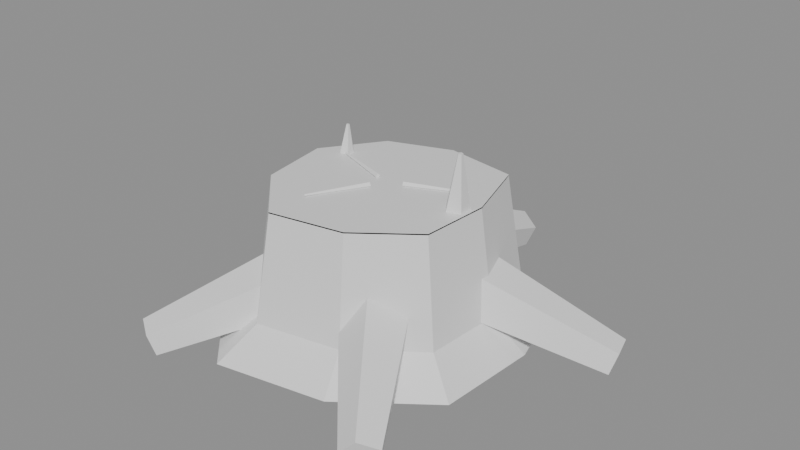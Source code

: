 # Source: SplitCutStump.blend  (saved by Blender 5.2.44; exported with 4.5.12 LTS)
import bpy
from mathutils import Matrix  # noqa: F401  (used for matrix-valued properties, if any)

bpy.ops.wm.read_factory_settings(use_empty=True)
scene = bpy.context.scene
scene.name = 'Scene'

# ---- materials (node trees are filled in below, after node groups)
mat_alpinetreepalette = bpy.data.materials.new('AlpineTreePalette')
mat_alpinetreepalette.roughness = 0.5

# ---- material node trees
mat_alpinetreepalette.use_nodes = True; mat_alpinetreepalette.node_tree.nodes.clear()
_N = mat_alpinetreepalette.node_tree.nodes; _L = mat_alpinetreepalette.node_tree.links
n0 = _N.new('ShaderNodeBsdfPrincipled'); n0.name = 'Principled BSDF'; n0.location = (-200, 100)
n0.inputs[10].default_value = 0.005
n1 = _N.new('ShaderNodeOutputMaterial'); n1.name = 'Material Output'; n1.location = (200, 100)
n2 = _N.new('ShaderNodeNormalMap'); n2.name = 'Normal Map'; n2.location = (-600, -600)
n2.label = 'Normal/Map'
n2.width = 160
n2.inputs[0].default_value = 0.0
_L.new(n0.outputs[0], n1.inputs[0])
_L.new(n2.outputs[0], n0.inputs[5])
n1.is_active_output = True

# ---- meshes
me_23_split_cut_stump___tree_or_wood_001 = bpy.data.meshes.new('23 Split Cut Stump | Tree or Wood.001')
me_23_split_cut_stump___tree_or_wood_001.from_pydata([(0.7136, 0.06513, -0.1225), (0.5552, 0.06513, -0.6556), (0.003391, 0.06513, -0.748), (-0.478, 0.06513, -0.5749), (-0.7822, 0.06513, -0.1416), (-0.7056, 0.06513, 0.4031), (-0.3024, 0.06513, 0.8191), (0.2575, 0.06513, 0.7176), (0.6811, 0.06513, 0.3974), (0.5471, 0.2147, -0.09391), (0.4256, 0.2147, -0.5026), (0.0026, 0.2147, -0.5735), (-0.3665, 0.2147, -0.4408), (-0.5997, 0.2147, -0.1085), (-0.541, 0.2147, 0.3091), (-0.2318, 0.2147, 0.628), (0.1974, 0.2147, 0.5501), (0.5222, 0.2147, 0.3047), (0.4757, 0.7451, -0.08166), (0.3701, 0.7451, -0.437), (0.002261, 0.7451, -0.4987), (-0.3187, 0.7451, -0.3833), (-0.5215, 0.7451, -0.09439), (-0.4704, 0.7451, 0.2688), (-0.2016, 0.7451, 0.5461), (0.1717, 0.7451, 0.4784), (0.4541, 0.7451, 0.2649), (0.4757, 0.7511, -0.08166), (0.3701, 0.7511, -0.437), (0.002261, 0.7511, -0.4987), (-0.3187, 0.7511, -0.3833), (-0.5215, 0.7511, -0.09439), (-0.4704, 0.7511, 0.2688), (-0.2016, 0.7511, 0.5461), (0.1717, 0.7511, 0.4784), (0.4541, 0.7511, 0.2649), (0.3758, 0.7511, -0.06451), (0.2924, 0.7511, -0.3453), (0.001786, 0.7511, -0.394), (-0.2518, 0.7511, -0.3028), (-0.412, 0.7511, -0.07457), (-0.3716, 0.7511, 0.2123), (-0.1592, 0.7511, 0.4314), (0.1356, 0.7511, 0.3779), (0.3587, 0.7511, 0.2093), (0.2902, 0.7511, -0.04981), (0.2258, 0.7511, -0.2666), (0.001379, 0.7511, -0.3042), (-0.1944, 0.7511, -0.2338), (-0.3181, 0.7511, -0.05758), (-0.2869, 0.7511, 0.1639), (-0.123, 0.7511, 0.3331), (0.1047, 0.7511, 0.2918), (0.277, 0.7511, 0.1616), (0.1522, 0.7511, -0.02613), (0.1184, 0.7511, -0.1399), (0.0007234, 0.7511, -0.1596), (-0.102, 0.7511, -0.1227), (-0.1669, 0.7511, -0.0302), (-0.1505, 0.7511, 0.086), (-0.0645, 0.7511, 0.1747), (0.05493, 0.7511, 0.1531), (0.1453, 0.7511, 0.08478), (1.032, 0.0, -0.3289), (1.078, 0.05394, -0.2418), (1.103, 0.1579, -0.2751), (1.074, 0.1682, -0.3827), (1.03, 0.07062, -0.416), (0.1906, 0.1909, -0.07831), (0.2819, 0.2987, 0.09586), (0.3335, 0.5067, 0.02933), (0.274, 0.5273, -0.186), (0.1857, 0.3321, -0.2525), (0.01576, 0.1807, -1.143), (-0.07496, 0.1177, -1.123), (-0.04031, 0.01663, -1.089), (0.07183, 0.01711, -1.088), (0.1065, 0.1185, -1.121), (0.003752, 0.5522, -0.325), (-0.1777, 0.4263, -0.2858), (-0.1084, 0.2241, -0.2178), (0.1159, 0.2251, -0.215), (0.1852, 0.4279, -0.2812), (-1.085, 0.1802, -0.3589), (-1.09, 0.1088, -0.2725), (-1.044, 0.01162, -0.3055), (-1.012, 0.02296, -0.4123), (-1.037, 0.1271, -0.4453), (-0.3139, 0.5512, -0.08545), (-0.3227, 0.4084, 0.0873), (-0.2322, 0.2141, 0.02132), (-0.1674, 0.2368, -0.1922), (-0.2179, 0.4451, -0.2582), (-0.7131, 0.1736, 0.8911), (-0.6208, 0.1493, 0.9501), (-0.5922, 0.04322, 0.9275), (-0.6668, 0.001968, 0.8546), (-0.7415, 0.08256, 0.8321), (-0.2511, 0.5381, 0.2122), (-0.06664, 0.4895, 0.3301), (-0.009494, 0.2773, 0.2851), (-0.1587, 0.1948, 0.1393), (-0.308, 0.356, 0.09422), (0.5938, 0.00743, 0.9096), (0.5657, 0.09966, 0.9669), (0.6422, 0.1787, 0.945), (0.7176, 0.1354, 0.8742), (0.6877, 0.02949, 0.8524), (0.0576, 0.2057, 0.2166), (0.001285, 0.3902, 0.3311), (0.1542, 0.5483, 0.2873), (0.3051, 0.4616, 0.1458), (0.2454, 0.2498, 0.1021), (0.07322, 0.7721, -0.03096), (0.07868, 0.7581, -0.01806), (0.07322, 0.7441, -0.03096), (0.06777, 0.7581, -0.04385), (0.3564, 0.7631, -0.1507), (0.3583, 0.7581, -0.1461), (0.3564, 0.7531, -0.1507), (0.3544, 0.7581, -0.1553), (-0.07491, 0.7441, -0.02663), (-0.0796, 0.7581, -0.01344), (-0.07491, 0.7721, -0.02663), (-0.07022, 0.7581, -0.03982), (-0.3645, 0.7531, -0.1296), (-0.3662, 0.7581, -0.1249), (-0.3645, 0.7631, -0.1296), (-0.3629, 0.7581, -0.1343), (-0.03898, 0.7441, 0.06929), (-0.02677, 0.7581, 0.07615), (-0.03898, 0.7721, 0.06929), (-0.05118, 0.7581, 0.06243), (-0.1897, 0.7531, 0.3372), (-0.1853, 0.7581, 0.3397), (-0.1897, 0.7631, 0.3372), (-0.194, 0.7581, 0.3348), (0.2823, 0.4774, 0.0), (0.3582, 0.4745, 0.1046), (0.4811, 0.4697, 0.06466), (0.4811, 0.4697, -0.06466), (0.3582, 0.4745, -0.1046), (0.4014, 1.016, 0.0), (0.4097, 1.015, 0.01141), (0.4231, 1.015, 0.007053), (0.4231, 1.015, -0.007053), (0.4097, 1.015, -0.01141), (-0.4826, 0.5126, -0.15), (-0.4273, 0.5108, -0.07394), (-0.3381, 0.5039, -0.103), (-0.3383, 0.5015, -0.197), (-0.4276, 0.5069, -0.2261), (-0.3843, 0.8957, -0.16), (-0.3788, 0.8955, -0.1524), (-0.3698, 0.8948, -0.1553), (-0.3699, 0.8946, -0.1647), (-0.3788, 0.8951, -0.1676)], [], [(0, 1, 10, 9), (1, 2, 11, 10), (2, 3, 12, 11), (3, 4, 13, 12), (4, 5, 14, 13), (5, 6, 15, 14), (6, 7, 16, 15), (7, 8, 17, 16), (8, 0, 9, 17), (9, 10, 19, 18), (10, 11, 20, 19), (11, 12, 21, 20), (12, 13, 22, 21), (13, 14, 23, 22), (14, 15, 24, 23), (15, 16, 25, 24), (16, 17, 26, 25), (17, 9, 18, 26), (8, 7, 6, 5, 4, 3, 2, 1, 0), (27, 28, 37, 36), (28, 29, 38, 37), (29, 30, 39, 38), (30, 31, 40, 39), (31, 32, 41, 40), (32, 33, 42, 41), (33, 34, 43, 42), (34, 35, 44, 43), (35, 27, 36, 44), (36, 37, 46, 45), (37, 38, 47, 46), (38, 39, 48, 47), (39, 40, 49, 48), (40, 41, 50, 49), (41, 42, 51, 50), (42, 43, 52, 51), (43, 44, 53, 52), (44, 36, 45, 53), (45, 46, 55, 54), (46, 47, 56, 55), (47, 48, 57, 56), (48, 49, 58, 57), (49, 50, 59, 58), (50, 51, 60, 59), (51, 52, 61, 60), (52, 53, 62, 61), (53, 45, 54, 62), (54, 55, 56, 57, 58, 59, 60, 61, 62), (63, 64, 69, 68), (64, 65, 70, 69), (65, 66, 71, 70), (66, 67, 72, 71), (67, 63, 68, 72), (67, 66, 65, 64, 63), (68, 69, 70, 71, 72), (73, 74, 79, 78), (74, 75, 80, 79), (75, 76, 81, 80), (76, 77, 82, 81), (77, 73, 78, 82), (77, 76, 75, 74, 73), (78, 79, 80, 81, 82), (83, 84, 89, 88), (84, 85, 90, 89), (85, 86, 91, 90), (86, 87, 92, 91), (87, 83, 88, 92), (87, 86, 85, 84, 83), (88, 89, 90, 91, 92), (93, 94, 99, 98), (94, 95, 100, 99), (95, 96, 101, 100), (96, 97, 102, 101), (97, 93, 98, 102), (97, 96, 95, 94, 93), (98, 99, 100, 101, 102), (103, 104, 109, 108), (104, 105, 110, 109), (105, 106, 111, 110), (106, 107, 112, 111), (107, 103, 108, 112), (107, 106, 105, 104, 103), (108, 109, 110, 111, 112), (113, 114, 118, 117), (114, 115, 119, 118), (115, 116, 120, 119), (116, 113, 117, 120), (116, 115, 114, 113), (117, 118, 119, 120), (121, 122, 126, 125), (122, 123, 127, 126), (123, 124, 128, 127), (124, 121, 125, 128), (124, 123, 122, 121), (125, 126, 127, 128), (129, 130, 134, 133), (130, 131, 135, 134), (131, 132, 136, 135), (132, 129, 133, 136), (132, 131, 130, 129), (133, 134, 135, 136), (137, 138, 143, 142), (138, 139, 144, 143), (139, 140, 145, 144), (140, 141, 146, 145), (141, 137, 142, 146), (141, 140, 139, 138, 137), (142, 143, 144, 145, 146), (147, 148, 153, 152), (148, 149, 154, 153), (149, 150, 155, 154), (150, 151, 156, 155), (151, 147, 152, 156), (151, 150, 149, 148, 147), (152, 153, 154, 155, 156)])
_uv = me_23_split_cut_stump___tree_or_wood_001.uv_layers.new(name='PaletteUV')
_uv.uv.foreach_set('vector', [0.1562, 0.5, 0.1562, 0.5, 0.1562, 0.5, 0.1562, 0.5, 0.03125, 0.5, 0.03125, 0.5, 0.03125, 0.5, 0.03125, 0.5, 0.1562, 0.5, 0.1562, 0.5, 0.1562, 0.5, 0.1562, 0.5, 0.1562, 0.5, 0.1562, 0.5, 0.1562, 0.5, 0.1562, 0.5, 0.1562, 0.5, 0.1562, 0.5, 0.1562, 0.5, 0.1562, 0.5, 0.03125, 0.5, 0.03125, 0.5, 0.03125, 0.5, 0.03125, 0.5, 0.1562, 0.5, 0.1562, 0.5, 0.1562, 0.5, 0.1562, 0.5, 0.1562, 0.5, 0.1562, 0.5, 0.1562, 0.5, 0.1562, 0.5, 0.1562, 0.5, 0.1562, 0.5, 0.1562, 0.5, 0.1562, 0.5, 0.03125, 0.5, 0.03125, 0.5, 0.03125, 0.5, 0.03125, 0.5, 0.1562, 0.5, 0.1562, 0.5, 0.1562, 0.5, 0.1562, 0.5, 0.1562, 0.5, 0.1562, 0.5, 0.1562, 0.5, 0.1562, 0.5, 0.1562, 0.5, 0.1562, 0.5, 0.1562, 0.5, 0.1562, 0.5, 0.03125, 0.5, 0.03125, 0.5, 0.03125, 0.5, 0.03125, 0.5, 0.1562, 0.5, 0.1562, 0.5, 0.1562, 0.5, 0.1562, 0.5, 0.1562, 0.5, 0.1562, 0.5, 0.1562, 0.5, 0.1562, 0.5, 0.1562, 0.5, 0.1562, 0.5, 0.1562, 0.5, 0.1562, 0.5, 0.03125, 0.5, 0.03125, 0.5, 0.03125, 0.5, 0.03125, 0.5, 0.1562, 0.5, 0.1562, 0.5, 0.1562, 0.5, 0.1562, 0.5, 0.1562, 0.5, 0.1562, 0.5, 0.1562, 0.5, 0.1562, 0.5, 0.1562, 0.5, 0.2812, 0.5, 0.2812, 0.5, 0.2812, 0.5, 0.2812, 0.5, 0.2812, 0.5, 0.2812, 0.5, 0.2812, 0.5, 0.2812, 0.5, 0.2812, 0.5, 0.2812, 0.5, 0.2812, 0.5, 0.2812, 0.5, 0.2812, 0.5, 0.2812, 0.5, 0.2812, 0.5, 0.2812, 0.5, 0.2812, 0.5, 0.2812, 0.5, 0.2812, 0.5, 0.2812, 0.5, 0.2812, 0.5, 0.2812, 0.5, 0.2812, 0.5, 0.2812, 0.5, 0.2812, 0.5, 0.2812, 0.5, 0.2812, 0.5, 0.2812, 0.5, 0.2812, 0.5, 0.2812, 0.5, 0.2812, 0.5, 0.2812, 0.5, 0.2812, 0.5, 0.2812, 0.5, 0.2812, 0.5, 0.2812, 0.5, 0.2188, 0.5, 0.2188, 0.5, 0.2188, 0.5, 0.2188, 0.5, 0.2188, 0.5, 0.2188, 0.5, 0.2188, 0.5, 0.2188, 0.5, 0.2188, 0.5, 0.2188, 0.5, 0.2188, 0.5, 0.2188, 0.5, 0.2188, 0.5, 0.2188, 0.5, 0.2188, 0.5, 0.2188, 0.5, 0.2188, 0.5, 0.2188, 0.5, 0.2188, 0.5, 0.2188, 0.5, 0.2188, 0.5, 0.2188, 0.5, 0.2188, 0.5, 0.2188, 0.5, 0.2188, 0.5, 0.2188, 0.5, 0.2188, 0.5, 0.2188, 0.5, 0.2188, 0.5, 0.2188, 0.5, 0.2188, 0.5, 0.2188, 0.5, 0.2188, 0.5, 0.2188, 0.5, 0.2188, 0.5, 0.2188, 0.5, 0.2812, 0.5, 0.2812, 0.5, 0.2812, 0.5, 0.2812, 0.5, 0.2812, 0.5, 0.2812, 0.5, 0.2812, 0.5, 0.2812, 0.5, 0.2812, 0.5, 0.2812, 0.5, 0.2812, 0.5, 0.2812, 0.5, 0.2812, 0.5, 0.2812, 0.5, 0.2812, 0.5, 0.2812, 0.5, 0.2812, 0.5, 0.2812, 0.5, 0.2812, 0.5, 0.2812, 0.5, 0.2812, 0.5, 0.2812, 0.5, 0.2812, 0.5, 0.2812, 0.5, 0.2812, 0.5, 0.2812, 0.5, 0.2812, 0.5, 0.2812, 0.5, 0.2812, 0.5, 0.2812, 0.5, 0.2812, 0.5, 0.2812, 0.5, 0.2812, 0.5, 0.2812, 0.5, 0.2812, 0.5, 0.2812, 0.5, 0.2812, 0.5, 0.2812, 0.5, 0.2812, 0.5, 0.2812, 0.5, 0.2812, 0.5, 0.2812, 0.5, 0.2812, 0.5, 0.2812, 0.5, 0.2812, 0.5, 0.1562, 0.5, 0.1562, 0.5, 0.1562, 0.5, 0.1562, 0.5, 0.1562, 0.5, 0.1562, 0.5, 0.1562, 0.5, 0.1562, 0.5, 0.1562, 0.5, 0.1562, 0.5, 0.1562, 0.5, 0.1562, 0.5, 0.1562, 0.5, 0.1562, 0.5, 0.1562, 0.5, 0.1562, 0.5, 0.1562, 0.5, 0.1562, 0.5, 0.1562, 0.5, 0.1562, 0.5, 0.1562, 0.5, 0.1562, 0.5, 0.1562, 0.5, 0.1562, 0.5, 0.1562, 0.5, 0.1562, 0.5, 0.1562, 0.5, 0.1562, 0.5, 0.1562, 0.5, 0.1562, 0.5, 0.1562, 0.5, 0.1562, 0.5, 0.1562, 0.5, 0.1562, 0.5, 0.1562, 0.5, 0.1562, 0.5, 0.1562, 0.5, 0.1562, 0.5, 0.1562, 0.5, 0.1562, 0.5, 0.1562, 0.5, 0.1562, 0.5, 0.1562, 0.5, 0.1562, 0.5, 0.1562, 0.5, 0.1562, 0.5, 0.1562, 0.5, 0.1562, 0.5, 0.1562, 0.5, 0.1562, 0.5, 0.1562, 0.5, 0.1562, 0.5, 0.1562, 0.5, 0.1562, 0.5, 0.1562, 0.5, 0.1562, 0.5, 0.1562, 0.5, 0.1562, 0.5, 0.1562, 0.5, 0.1562, 0.5, 0.1562, 0.5, 0.1562, 0.5, 0.1562, 0.5, 0.1562, 0.5, 0.1562, 0.5, 0.1562, 0.5, 0.1562, 0.5, 0.1562, 0.5, 0.1562, 0.5, 0.1562, 0.5, 0.1562, 0.5, 0.1562, 0.5, 0.1562, 0.5, 0.1562, 0.5, 0.1562, 0.5, 0.1562, 0.5, 0.1562, 0.5, 0.1562, 0.5, 0.1562, 0.5, 0.1562, 0.5, 0.1562, 0.5, 0.1562, 0.5, 0.1562, 0.5, 0.1562, 0.5, 0.1562, 0.5, 0.1562, 0.5, 0.1562, 0.5, 0.1562, 0.5, 0.1562, 0.5, 0.1562, 0.5, 0.1562, 0.5, 0.1562, 0.5, 0.1562, 0.5, 0.1562, 0.5, 0.1562, 0.5, 0.1562, 0.5, 0.1562, 0.5, 0.1562, 0.5, 0.1562, 0.5, 0.1562, 0.5, 0.1562, 0.5, 0.1562, 0.5, 0.1562, 0.5, 0.1562, 0.5, 0.1562, 0.5, 0.1562, 0.5, 0.1562, 0.5, 0.1562, 0.5, 0.1562, 0.5, 0.1562, 0.5, 0.1562, 0.5, 0.1562, 0.5, 0.1562, 0.5, 0.1562, 0.5, 0.1562, 0.5, 0.1562, 0.5, 0.1562, 0.5, 0.1562, 0.5, 0.1562, 0.5, 0.1562, 0.5, 0.1562, 0.5, 0.1562, 0.5, 0.1562, 0.5, 0.1562, 0.5, 0.1562, 0.5, 0.1562, 0.5, 0.1562, 0.5, 0.1562, 0.5, 0.1562, 0.5, 0.1562, 0.5, 0.1562, 0.5, 0.1562, 0.5, 0.1562, 0.5, 0.1562, 0.5, 0.1562, 0.5, 0.1562, 0.5, 0.1562, 0.5, 0.1562, 0.5, 0.1562, 0.5, 0.1562, 0.5, 0.1562, 0.5, 0.1562, 0.5, 0.1562, 0.5, 0.1562, 0.5, 0.1562, 0.5, 0.1562, 0.5, 0.1562, 0.5, 0.1562, 0.5, 0.1562, 0.5, 0.1562, 0.5, 0.09375, 0.5, 0.09375, 0.5, 0.09375, 0.5, 0.09375, 0.5, 0.09375, 0.5, 0.09375, 0.5, 0.09375, 0.5, 0.09375, 0.5, 0.09375, 0.5, 0.09375, 0.5, 0.09375, 0.5, 0.09375, 0.5, 0.09375, 0.5, 0.09375, 0.5, 0.09375, 0.5, 0.09375, 0.5, 0.09375, 0.5, 0.09375, 0.5, 0.09375, 0.5, 0.09375, 0.5, 0.09375, 0.5, 0.09375, 0.5, 0.09375, 0.5, 0.09375, 0.5, 0.09375, 0.5, 0.09375, 0.5, 0.09375, 0.5, 0.09375, 0.5, 0.09375, 0.5, 0.09375, 0.5, 0.09375, 0.5, 0.09375, 0.5, 0.09375, 0.5, 0.09375, 0.5, 0.09375, 0.5, 0.09375, 0.5, 0.09375, 0.5, 0.09375, 0.5, 0.09375, 0.5, 0.09375, 0.5, 0.09375, 0.5, 0.09375, 0.5, 0.09375, 0.5, 0.09375, 0.5, 0.09375, 0.5, 0.09375, 0.5, 0.09375, 0.5, 0.09375, 0.5, 0.09375, 0.5, 0.09375, 0.5, 0.09375, 0.5, 0.09375, 0.5, 0.09375, 0.5, 0.09375, 0.5, 0.09375, 0.5, 0.09375, 0.5, 0.09375, 0.5, 0.09375, 0.5, 0.09375, 0.5, 0.09375, 0.5, 0.09375, 0.5, 0.09375, 0.5, 0.09375, 0.5, 0.09375, 0.5, 0.09375, 0.5, 0.09375, 0.5, 0.09375, 0.5, 0.09375, 0.5, 0.09375, 0.5, 0.09375, 0.5, 0.09375, 0.5, 0.09375, 0.5, 0.2812, 0.5, 0.2812, 0.5, 0.2812, 0.5, 0.2812, 0.5, 0.2812, 0.5, 0.2812, 0.5, 0.2812, 0.5, 0.2812, 0.5, 0.2812, 0.5, 0.2812, 0.5, 0.2812, 0.5, 0.2812, 0.5, 0.2812, 0.5, 0.2812, 0.5, 0.2812, 0.5, 0.2812, 0.5, 0.2812, 0.5, 0.2812, 0.5, 0.2812, 0.5, 0.2812, 0.5, 0.2812, 0.5, 0.2812, 0.5, 0.2812, 0.5, 0.2812, 0.5, 0.2812, 0.5, 0.2812, 0.5, 0.2812, 0.5, 0.2812, 0.5, 0.2812, 0.5, 0.2812, 0.5, 0.1562, 0.5, 0.1562, 0.5, 0.1562, 0.5, 0.1562, 0.5, 0.1562, 0.5, 0.1562, 0.5, 0.1562, 0.5, 0.1562, 0.5, 0.1562, 0.5, 0.1562, 0.5, 0.1562, 0.5, 0.1562, 0.5, 0.1562, 0.5, 0.1562, 0.5, 0.1562, 0.5, 0.1562, 0.5, 0.1562, 0.5, 0.1562, 0.5, 0.1562, 0.5, 0.1562, 0.5, 0.1562, 0.5, 0.1562, 0.5, 0.1562, 0.5, 0.1562, 0.5, 0.1562, 0.5, 0.1562, 0.5, 0.1562, 0.5, 0.1562, 0.5, 0.1562, 0.5, 0.1562, 0.5])
me_23_split_cut_stump___tree_or_wood_001.materials.append(mat_alpinetreepalette)
me_23_split_cut_stump___tree_or_wood_001.update()
me_23_split_cut_stump___tree_or_wood_001.normals_split_custom_set([tuple(v) for v in zip(*[iter([0.638, 0.7463, -0.1896, 0.638, 0.7463, -0.1896, 0.638, 0.7463, -0.1896, 0.638, 0.7463, -0.1896, 0.1084, 0.755, -0.6467, 0.1084, 0.755, -0.6467, 0.1084, 0.755, -0.6467, 0.1084, 0.755, -0.6467, -0.228, 0.7388, -0.6342, -0.228, 0.7388, -0.6342, -0.228, 0.7388, -0.6342, -0.228, 0.7388, -0.6342, -0.5436, 0.7475, -0.3816, -0.5436, 0.7475, -0.3816, -0.5436, 0.7475, -0.3816, -0.5436, 0.7475, -0.3816, -0.641, 0.7622, 0.09014, -0.641, 0.7622, 0.09014, -0.641, 0.7622, 0.09014, -0.641, 0.7622, 0.09014, -0.4534, 0.7754, 0.4395, -0.4534, 0.7754, 0.4395, -0.4534, 0.7754, 0.4395, -0.4534, 0.7754, 0.4395, 0.1158, 0.761, 0.6384, 0.1158, 0.761, 0.6384, 0.1158, 0.761, 0.6384, 0.1158, 0.761, 0.6384, 0.3986, 0.7503, 0.5274, 0.3986, 0.7503, 0.5274, 0.3986, 0.7503, 0.5274, 0.3986, 0.7503, 0.5274, 0.6717, 0.7396, 0.04194, 0.6717, 0.7396, 0.04194, 0.6717, 0.7396, 0.04194, 0.6717, 0.7396, 0.04194, 0.9499, 0.1343, -0.2823, 0.9499, 0.1343, -0.2823, 0.9499, 0.1343, -0.2823, 0.9499, 0.1343, -0.2823, 0.1637, 0.1379, -0.9768, 0.1637, 0.1379, -0.9768, 0.1637, 0.1379, -0.9768, 0.1637, 0.1379, -0.9768, -0.3354, 0.1313, -0.9329, -0.3354, 0.1313, -0.9329, -0.3354, 0.1313, -0.9329, -0.3354, 0.1313, -0.9329, -0.811, 0.1348, -0.5693, -0.811, 0.1348, -0.5693, -0.811, 0.1348, -0.5693, -0.811, 0.1348, -0.5693, -0.9804, 0.1409, 0.1379, -0.9804, 0.1409, 0.1379, -0.9804, 0.1409, 0.1379, -0.9804, 0.1409, 0.1379, -0.7102, 0.1468, 0.6885, -0.7102, 0.1468, 0.6885, -0.7102, 0.1468, 0.6885, -0.7102, 0.1468, 0.6885, 0.1767, 0.1404, 0.9742, 0.1767, 0.1404, 0.9742, 0.1767, 0.1404, 0.9742, 0.1767, 0.1404, 0.9742, 0.5974, 0.1359, 0.7904, 0.5974, 0.1359, 0.7904, 0.5974, 0.1359, 0.7904, 0.5974, 0.1359, 0.7904, 0.9894, 0.1317, 0.06178, 0.9894, 0.1317, 0.06178, 0.9894, 0.1317, 0.06178, 0.9894, 0.1317, 0.06178, 0.0, -1.0, 0.0, 0.0, -1.0, 0.0, 0.0, -1.0, 0.0, 0.0, -1.0, 0.0, 0.0, -1.0, 0.0, 0.0, -1.0, 0.0, 0.0, -1.0, 0.0, 0.0, -1.0, 0.0, 0.0, -1.0, 0.0, 0.0, 1.0, 0.0, 0.0, 1.0, 0.0, 0.0, 1.0, 0.0, 0.0, 1.0, 0.0, 0.0, 1.0, 0.0, 0.0, 1.0, 0.0, 0.0, 1.0, 0.0, 0.0, 1.0, 0.0, 0.0, 1.0, -4.962e-07, 0.0, 1.0, -4.962e-07, 0.0, 1.0, -4.962e-07, 0.0, 1.0, -4.962e-07, 0.0, 1.0, -2.335e-07, 0.0, 1.0, -2.335e-07, 0.0, 1.0, -2.335e-07, 0.0, 1.0, -2.335e-07, 0.0, 1.0, 1.611e-07, 0.0, 1.0, 1.611e-07, 0.0, 1.0, 1.611e-07, 0.0, 1.0, 1.611e-07, 0.0, 1.0, -3.911e-07, 0.0, 1.0, -3.911e-07, 0.0, 1.0, -3.911e-07, 0.0, 1.0, -3.911e-07, 0.0, 1.0, 0.0, 0.0, 1.0, 0.0, 0.0, 1.0, 0.0, 0.0, 1.0, 0.0, 0.0, 1.0, 0.0, 0.0, 1.0, 0.0, 0.0, 1.0, 0.0, 0.0, 1.0, 0.0, 0.0, 1.0, -1.215e-07, 0.0, 1.0, -1.215e-07, 0.0, 1.0, -1.215e-07, 0.0, 1.0, -1.215e-07, 0.0, 1.0, 1.664e-07, 0.0, 1.0, 1.664e-07, 0.0, 1.0, 1.664e-07, 0.0, 1.0, 1.664e-07, 0.0, 1.0, 6.442e-07, 0.0, 1.0, 6.442e-07, 0.0, 1.0, 6.442e-07, 0.0, 1.0, 6.442e-07, 0.0, 1.0, 7.401e-07, 0.0, 1.0, 7.401e-07, 0.0, 1.0, 7.401e-07, 0.0, 1.0, 7.401e-07, 0.0, 1.0, -3.482e-07, 0.0, 1.0, -3.482e-07, 0.0, 1.0, -3.482e-07, 0.0, 1.0, -3.482e-07, 0.0, 1.0, 1.602e-07, 0.0, 1.0, 1.602e-07, 0.0, 1.0, 1.602e-07, 0.0, 1.0, 1.602e-07, 0.0, 1.0, 0.0, 0.0, 1.0, 0.0, 0.0, 1.0, 0.0, 0.0, 1.0, 0.0, 0.0, 1.0, 6.219e-07, 0.0, 1.0, 6.219e-07, 0.0, 1.0, 6.219e-07, 0.0, 1.0, 6.219e-07, 0.0, 1.0, 0.0, 0.0, 1.0, 0.0, 0.0, 1.0, 0.0, 0.0, 1.0, 0.0, 0.0, 1.0, 2.719e-07, 0.0, 1.0, 2.719e-07, 0.0, 1.0, 2.719e-07, 0.0, 1.0, 2.719e-07, 0.0, 1.0, -1.555e-07, 0.0, 1.0, -1.555e-07, 0.0, 1.0, -1.555e-07, 0.0, 1.0, -1.555e-07, 0.0, 1.0, 0.0, 0.0, 1.0, 0.0, 0.0, 1.0, 0.0, 0.0, 1.0, 0.0, 0.0, 1.0, -3.458e-07, 0.0, 1.0, -3.458e-07, 0.0, 1.0, -3.458e-07, 0.0, 1.0, -3.458e-07, 0.0, 1.0, -4.881e-07, 0.0, 1.0, -4.881e-07, 0.0, 1.0, -4.881e-07, 0.0, 1.0, -4.881e-07, 0.0, 1.0, 3.742e-08, 0.0, 1.0, 3.742e-08, 0.0, 1.0, 3.742e-08, 0.0, 1.0, 3.742e-08, 0.0, 1.0, 2.726e-07, 0.0, 1.0, 2.726e-07, 0.0, 1.0, 2.726e-07, 0.0, 1.0, 2.726e-07, 0.0, 1.0, -2.905e-07, 0.0, 1.0, -2.905e-07, 0.0, 1.0, -2.905e-07, 0.0, 1.0, -2.905e-07, 0.0, 1.0, -3.217e-07, 0.0, 1.0, -3.217e-07, 0.0, 1.0, -3.217e-07, 0.0, 1.0, -3.217e-07, 0.0, 1.0, 6.351e-08, 0.0, 1.0, 6.351e-08, 0.0, 1.0, 6.351e-08, 0.0, 1.0, 6.351e-08, 0.0, 1.0, -1.815e-07, 0.0, 1.0, -1.815e-07, 0.0, 1.0, -1.815e-07, 0.0, 1.0, -1.815e-07, 0.0, 1.0, -1.815e-07, 0.0, 1.0, -1.815e-07, 0.0, 1.0, -1.815e-07, 0.0, 1.0, -1.815e-07, 0.0, 1.0, -1.815e-07, -0.03088, -0.8424, 0.5379, -0.03088, -0.8424, 0.5379, -0.03088, -0.8424, 0.5379, -0.03088, -0.8424, 0.5379, 0.4301, 0.1767, 0.8853, 0.4301, 0.1767, 0.8853, 0.4301, 0.1767, 0.8853, 0.4301, 0.1767, 0.8853, 0.4045, 0.9142, -0.02415, 0.4045, 0.9142, -0.02415, 0.4045, 0.9142, -0.02415, 0.4045, 0.9142, -0.02415, -0.07218, 0.3509, -0.9336, -0.07218, 0.3509, -0.9336, -0.07218, 0.3509, -0.9336, -0.07218, 0.3509, -0.9336, -0.3413, -0.7347, -0.5862, -0.3413, -0.7347, -0.5862, -0.3413, -0.7347, -0.5862, -0.3413, -0.7347, -0.5862, 0.9068, -0.3145, -0.2805, 0.9068, -0.3145, -0.2805, 0.9068, -0.3145, -0.2805, 0.9068, -0.3145, -0.2805, 0.9068, -0.3145, -0.2805, -0.9068, 0.3145, 0.2805, -0.9068, 0.3145, 0.2805, -0.9068, 0.3145, 0.2805, -0.9068, 0.3145, 0.2805, -0.9068, 0.3145, 0.2805, -0.5844, 0.7355, -0.3427, -0.5844, 0.7355, -0.3427, -0.5844, 0.7355, -0.3427, -0.5844, 0.7355, -0.3427, -0.9463, -0.3233, 0.003064, -0.9463, -0.3233, 0.003064, -0.9463, -0.3233, 0.003064, -0.9463, -0.3233, 0.003064, 0.001157, -0.9728, 0.2317, 0.001157, -0.9728, 0.2317, 0.001157, -0.9728, 0.2317, 0.001157, -0.9728, 0.2317, 0.9486, -0.3153, 0.02724, 0.9486, -0.3153, 0.02724, 0.9486, -0.3153, 0.02724, 0.9486, -0.3153, 0.02724, 0.5867, 0.7405, -0.3278, 0.5867, 0.7405, -0.3278, 0.5867, 0.7405, -0.3278, 0.5867, 0.7405, -0.3278, 0.01344, -0.3145, -0.9491, 0.01344, -0.3145, -0.9491, 0.01344, -0.3145, -0.9491, 0.01344, -0.3145, -0.9491, 0.01344, -0.3145, -0.9491, -0.01344, 0.3145, 0.9491, -0.01344, 0.3145, 0.9491, -0.01344, 0.3145, 0.9491, -0.01344, 0.3145, 0.9491, -0.01344, 0.3145, 0.9491, -0.5128, 0.6745, 0.5312, -0.5128, 0.6745, 0.5312, -0.5128, 0.6745, 0.5312, -0.5128, 0.6745, 0.5312, -0.2494, -0.4135, 0.8757, -0.2494, -0.4135, 0.8757, -0.2494, -0.4135, 0.8757, -0.2494, -0.4135, 0.8757, 0.2518, -0.9674, -0.02635, 0.2518, -0.9674, -0.02635, 0.2518, -0.9674, -0.02635, 0.2518, -0.9674, -0.02635, 0.2981, -0.2218, -0.9284, 0.2981, -0.2218, -0.9284, 0.2981, -0.2218, -0.9284, 0.2981, -0.2218, -0.9284, -0.1745, 0.7929, -0.5838, -0.1745, 0.7929, -0.5838, -0.1745, 0.7929, -0.5838, -0.1745, 0.7929, -0.5838, -0.8985, -0.3145, -0.3061, -0.8985, -0.3145, -0.3061, -0.8985, -0.3145, -0.3061, -0.8985, -0.3145, -0.3061, -0.8985, -0.3145, -0.3061, 0.8985, 0.3145, 0.3061, 0.8985, 0.3145, 0.3061, 0.8985, 0.3145, 0.3061, 0.8985, 0.3145, 0.3061, 0.8985, 0.3145, 0.3061, -0.04958, 0.8936, 0.446, -0.04958, 0.8936, 0.446, -0.04958, 0.8936, 0.446, -0.04958, 0.8936, 0.446, 0.7302, 0.05201, 0.6813, 0.7302, 0.05201, 0.6813, 0.7302, 0.05201, 0.6813, 0.7302, 0.05201, 0.6813, 0.4332, -0.8989, 0.06541, 0.4332, -0.8989, 0.06541, 0.4332, -0.8989, 0.06541, 0.4332, -0.8989, 0.06541, -0.5301, -0.645, -0.5504, -0.5301, -0.645, -0.5504, -0.5301, -0.645, -0.5504, -0.5301, -0.645, -0.5504, -0.8285, 0.4629, -0.3152, -0.8285, 0.4629, -0.3152, -0.8285, 0.4629, -0.3152, -0.8285, 0.4629, -0.3152, -0.5688, -0.3145, 0.76, -0.5688, -0.3145, 0.76, -0.5688, -0.3145, 0.76, -0.5688, -0.3145, 0.76, -0.5688, -0.3145, 0.76, 0.5688, 0.3145, -0.76, 0.5688, 0.3145, -0.76, 0.5688, 0.3145, -0.76, 0.5688, 0.3145, -0.76, 0.5688, 0.3145, -0.76, -0.7485, -0.4993, 0.4363, -0.7485, -0.4993, 0.4363, -0.7485, -0.4993, 0.4363, -0.7485, -0.4993, 0.4363, -0.4367, 0.6062, 0.6647, -0.4367, 0.6062, 0.6647, -0.4367, 0.6062, 0.6647, -0.4367, 0.6062, 0.6647, 0.5437, 0.8366, 0.06677, 0.5437, 0.8366, 0.06677, 0.5437, 0.8366, 0.06677, 0.5437, 0.8366, 0.06677, 0.8378, -0.1266, -0.5311, 0.8378, -0.1266, -0.5311, 0.8378, -0.1266, -0.5311, 0.8378, -0.1266, -0.5311, 0.03913, -0.9523, -0.3027, 0.03913, -0.9523, -0.3027, 0.03913, -0.9523, -0.3027, 0.03913, -0.9523, -0.3027, 0.547, -0.3145, 0.7758, 0.547, -0.3145, 0.7758, 0.547, -0.3145, 0.7758, 0.547, -0.3145, 0.7758, 0.547, -0.3145, 0.7758, -0.547, 0.3145, -0.7758, -0.547, 0.3145, -0.7758, -0.547, 0.3145, -0.7758, -0.547, 0.3145, -0.7758, -0.547, 0.3145, -0.7758, 0.2944, 0.707, 0.6431, 0.2944, 0.707, 0.6431, 0.2944, 0.707, 0.6431, 0.2944, 0.707, 0.6431, 0.2944, -0.707, 0.6431, 0.2944, -0.707, 0.6431, 0.2944, -0.707, 0.6431, 0.2944, -0.707, 0.6431, -0.2562, -0.707, -0.6592, -0.2562, -0.707, -0.6592, -0.2562, -0.707, -0.6592, -0.2562, -0.707, -0.6592, -0.2562, 0.707, -0.6592, -0.2562, 0.707, -0.6592, -0.2562, 0.707, -0.6592, -0.2562, 0.707, -0.6592, -0.9211, 0.0, 0.3894, -0.9211, 0.0, 0.3894, -0.9211, 0.0, 0.3894, -0.9211, 0.0, 0.3894, 0.9211, 0.0, -0.3894, 0.9211, 0.0, -0.3894, 0.9211, 0.0, -0.3894, 0.9211, 0.0, -0.3894, -0.2563, -0.707, 0.6592, -0.2563, -0.707, 0.6592, -0.2563, -0.707, 0.6592, -0.2563, -0.707, 0.6592, -0.2563, 0.707, 0.6592, -0.2563, 0.707, 0.6592, -0.2563, 0.707, 0.6592, -0.2563, 0.707, 0.6592, 0.2173, 0.707, -0.673, 0.2173, 0.707, -0.673, 0.2173, 0.707, -0.673, 0.2173, 0.707, -0.673, 0.2173, -0.707, -0.673, 0.2173, -0.707, -0.673, 0.2173, -0.707, -0.673, 0.2173, -0.707, -0.673, 0.9422, 0.0, 0.335, 0.9422, 0.0, 0.335, 0.9422, 0.0, 0.335, 0.9422, 0.0, 0.335, -0.9422, 0.0, -0.335, -0.9422, 0.0, -0.335, -0.9422, 0.0, -0.335, -0.9422, 0.0, -0.335, 0.606, -0.707, 0.3646, 0.606, -0.707, 0.3646, 0.606, -0.707, 0.3646, 0.606, -0.707, 0.3646, 0.606, 0.707, 0.3646, 0.606, 0.707, 0.3646, 0.606, 0.707, 0.3646, 0.606, 0.707, 0.3646, -0.6263, 0.707, -0.3286, -0.6263, 0.707, -0.3286, -0.6263, 0.707, -0.3286, -0.6263, 0.707, -0.3286, -0.6263, -0.707, -0.3286, -0.6263, -0.707, -0.3286, -0.6263, -0.707, -0.3286, -0.6263, -0.707, -0.3286, 0.4903, 0.0, -0.8716, 0.4903, 0.0, -0.8716, 0.4903, 0.0, -0.8716, 0.4903, 0.0, -0.8716, -0.4903, -5.821e-07, 0.8716, -0.4903, -5.821e-07, 0.8716, -0.4903, -5.821e-07, 0.8716, -0.4903, -5.821e-07, 0.8716, -0.7942, 0.1758, 0.5816, -0.7942, 0.1758, 0.5816, -0.7942, 0.1758, 0.5816, -0.7942, 0.1758, 0.5816, 0.3112, 0.1326, 0.9411, 0.3112, 0.1326, 0.9411, 0.3112, 0.1326, 0.9411, 0.3112, 0.1326, 0.9411, 0.9944, 0.1058, 0.0, 0.9944, 0.1058, 0.0, 0.9944, 0.1058, 0.0, 0.9944, 0.1058, 0.0, 0.3112, 0.1326, -0.9411, 0.3112, 0.1326, -0.9411, 0.3112, 0.1326, -0.9411, 0.3112, 0.1326, -0.9411, -0.7942, 0.1758, -0.5816, -0.7942, 0.1758, -0.5816, -0.7942, 0.1758, -0.5816, -0.7942, 0.1758, -0.5816, -0.03908, -0.9992, -1.295e-07, -0.03908, -0.9992, -1.295e-07, -0.03908, -0.9992, -1.295e-07, -0.03908, -0.9992, -1.295e-07, -0.03908, -0.9992, -1.295e-07, 0.03909, 0.9992, 0.0, 0.03909, 0.9992, 0.0, 0.03909, 0.9992, 0.0, 0.03909, 0.9992, 0.0, 0.03909, 0.9992, 0.0, -0.7871, 0.2171, 0.5773, -0.7871, 0.2171, 0.5773, -0.7871, 0.2171, 0.5773, -0.7871, 0.2171, 0.5773, 0.3166, 0.151, 0.9365, 0.3166, 0.151, 0.9365, 0.3166, 0.151, 0.9365, 0.3166, 0.151, 0.9365, 0.9968, 0.0803, -0.003806, 0.9968, 0.0803, -0.003806, 0.9968, 0.0803, -0.003806, 0.9968, 0.0803, -0.003806, 0.3133, 0.1027, -0.9441, 0.3133, 0.1027, -0.9441, 0.3133, 0.1027, -0.9441, 0.3133, 0.1027, -0.9441, -0.7892, 0.1873, -0.5849, -0.7892, 0.1873, -0.5849, -0.7892, 0.1873, -0.5849, -0.7892, 0.1873, -0.5849, -0.06812, -0.9973, 0.0257, -0.06812, -0.9973, 0.0257, -0.06812, -0.9973, 0.0257, -0.06812, -0.9973, 0.0257, -0.06812, -0.9973, 0.0257, 0.06812, 0.9973, -0.0257, 0.06812, 0.9973, -0.0257, 0.06812, 0.9973, -0.0257, 0.06812, 0.9973, -0.0257, 0.06812, 0.9973, -0.0257])] * 3)])

# ---- objects
ob_basisx = bpy.data.objects.new('BasisX', None)
ob_basisy = bpy.data.objects.new('BasisY', None)
ob_basisz = bpy.data.objects.new('BasisZ', None)
ob_treewood = bpy.data.objects.new('TreeWood', me_23_split_cut_stump___tree_or_wood_001)

# ---- transforms, parenting, visibility, modifiers, constraints
ob_basisx.location = (1.0, 0.0, 0.0)
ob_basisx.rotation_euler = (1.571, -0.0, 0.0)
ob_basisx.color = (0.8, 0.8, 0.8, 1.0)
ob_basisy.location = (0.0, 1.0, 0.0)
ob_basisy.rotation_euler = (1.571, -0.0, 0.0)
ob_basisy.color = (0.8, 0.8, 0.8, 1.0)
ob_basisz.location = (0.0, 0.0, 1.0)
ob_basisz.rotation_euler = (1.571, -0.0, 0.0)
ob_basisz.color = (0.8, 0.8, 0.8, 1.0)
ob_treewood.location = (0.0, 0.0, 0.0)
ob_treewood.rotation_euler = (1.571, -0.0, 0.0)
ob_treewood.color = (0.8, 0.8, 0.8, 1.0)

# ---- collection membership
scene.collection.objects.link(ob_basisx)
scene.collection.objects.link(ob_basisy)
scene.collection.objects.link(ob_basisz)
scene.collection.objects.link(ob_treewood)

# ---- scene / render settings (as saved in the file)
scene.frame_start = 1; scene.frame_end = 250; scene.frame_set(1)
scene.render.engine = 'BLENDER_EEVEE_NEXT'
scene.render.bake_bias = 0.0
scene.render.bake_samples = 0
scene.render.compositor_device = 'GPU'
scene.eevee.use_volume_custom_range = False
scene.eevee.fast_gi_thickness_near = 0.1
scene.eevee.fast_gi_thickness_far = 0.0
scene.eevee.ray_tracing_options.screen_trace_thickness = 0.1
bpy.context.view_layer.update()

# ---- added for rendering (the .blend has no active camera and no usable light): camera, sun + grey world if the file has none
cam_auto = bpy.data.cameras.new('AutoCamera')
cam_auto.lens = 50.0
cam_auto.sensor_width = 36.0
cam_auto.clip_end = 1000.0
ob_auto_camera = bpy.data.objects.new('AutoCamera', cam_auto)
scene.collection.objects.link(ob_auto_camera)
ob_auto_camera.location = (2.97513, -3.47377, 2.88233)
ob_auto_camera.rotation_euler = (1.09748, -7.21219e-08, 0.694738)
scene.camera = ob_auto_camera
light_auto_sun = bpy.data.lights.new('AutoSun', 'SUN')
light_auto_sun.energy = 3.0
light_auto_sun.angle = 0.0523599
ob_auto_sun = bpy.data.objects.new('AutoSun', light_auto_sun)
scene.collection.objects.link(ob_auto_sun)
ob_auto_sun.rotation_euler = (0.872665, 0.174533, 0.523599)
if scene.world is None:
    world_auto = bpy.data.worlds.new('AutoWorld')
    world_auto.color = (0.3, 0.3, 0.3)
    scene.world = world_auto
bpy.context.view_layer.update()
